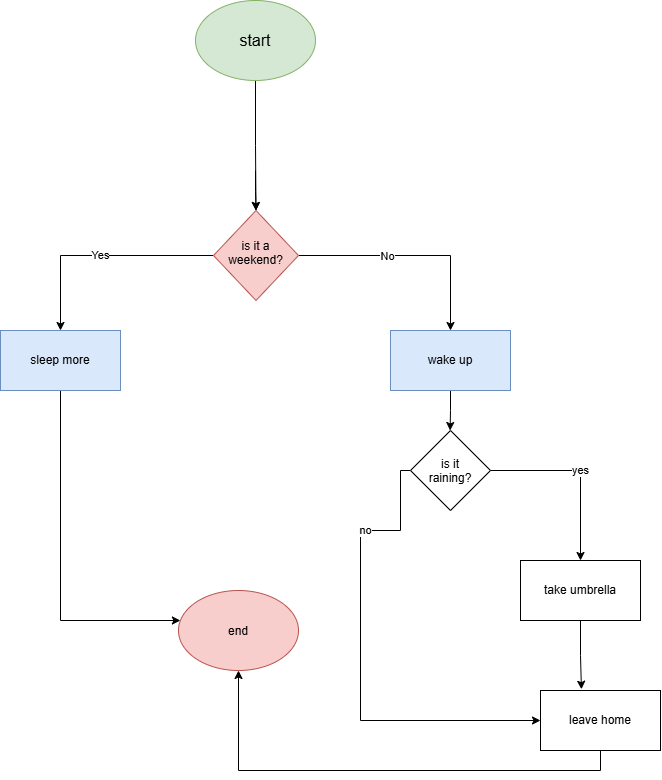

The diagram above was exported from draw.io. Its source (the exported page's mxGraphModel, read from the mxfile embedded in the PNG):
<mxGraphModel dx="2529" dy="1014" grid="1" gridSize="10" guides="1" tooltips="1" connect="1" arrows="1" fold="1" page="1" pageScale="1" pageWidth="850" pageHeight="1100" math="0" shadow="0">
  <root>
    <mxCell id="0" />
    <mxCell id="1" parent="0" />
    <mxCell id="vIVa2oANFpP8wHuS2JRj-2" edge="1" parent="1" source="vIVa2oANFpP8wHuS2JRj-1" style="edgeStyle=orthogonalEdgeStyle;rounded=0;orthogonalLoop=1;jettySize=auto;html=1;entryX=0.5;entryY=0;entryDx=0;entryDy=0;" target="vIVa2oANFpP8wHuS2JRj-5">
      <mxGeometry relative="1" x="-0.7701" as="geometry">
        <mxPoint x="425" y="190" as="targetPoint" />
      </mxGeometry>
    </mxCell>
    <mxCell id="vIVa2oANFpP8wHuS2JRj-1" parent="1" style="ellipse;whiteSpace=wrap;html=1;shapeInside=1;fillColor=#d5e8d4;strokeColor=#82b366;" value="&lt;div&gt;&lt;font size=&quot;3&quot;&gt;start&lt;/font&gt;&lt;/div&gt;" vertex="1">
      <mxGeometry height="80" width="120" x="365" y="80" as="geometry" />
    </mxCell>
    <mxCell id="vIVa2oANFpP8wHuS2JRj-4" edge="1" parent="1" style="edgeStyle=orthogonalEdgeStyle;rounded=0;orthogonalLoop=1;jettySize=auto;html=1;" target="vIVa2oANFpP8wHuS2JRj-5">
      <mxGeometry relative="1" as="geometry">
        <mxPoint x="425" y="250" as="sourcePoint" />
        <mxPoint x="425" y="280" as="targetPoint" />
      </mxGeometry>
    </mxCell>
    <mxCell id="vIVa2oANFpP8wHuS2JRj-8" edge="1" parent="1" source="vIVa2oANFpP8wHuS2JRj-5" style="edgeStyle=orthogonalEdgeStyle;rounded=0;orthogonalLoop=1;jettySize=auto;html=1;">
      <mxGeometry relative="1" as="geometry">
        <mxPoint x="230" y="410" as="targetPoint" />
      </mxGeometry>
    </mxCell>
    <mxCell id="vIVa2oANFpP8wHuS2JRj-15" connectable="0" parent="vIVa2oANFpP8wHuS2JRj-8" style="edgeLabel;html=1;align=center;verticalAlign=middle;resizable=0;points=[];" value="Yes" vertex="1">
      <mxGeometry relative="1" x="-0.0021" y="-1" as="geometry">
        <mxPoint as="offset" />
      </mxGeometry>
    </mxCell>
    <mxCell id="vIVa2oANFpP8wHuS2JRj-9" edge="1" parent="1" source="vIVa2oANFpP8wHuS2JRj-5" style="edgeStyle=orthogonalEdgeStyle;rounded=0;orthogonalLoop=1;jettySize=auto;html=1;exitX=1;exitY=0.5;exitDx=0;exitDy=0;entryX=0.5;entryY=0;entryDx=0;entryDy=0;" target="vIVa2oANFpP8wHuS2JRj-11">
      <mxGeometry relative="1" x="-0.0396" as="geometry">
        <mxPoint x="620" y="400" as="targetPoint" />
      </mxGeometry>
    </mxCell>
    <mxCell id="vIVa2oANFpP8wHuS2JRj-17" connectable="0" parent="vIVa2oANFpP8wHuS2JRj-9" style="edgeLabel;html=1;align=center;verticalAlign=middle;resizable=0;points=[];" value="No" vertex="1">
      <mxGeometry relative="1" x="-0.2248" as="geometry">
        <mxPoint as="offset" />
      </mxGeometry>
    </mxCell>
    <mxCell id="vIVa2oANFpP8wHuS2JRj-5" parent="1" style="rhombus;whiteSpace=wrap;html=1;shapeInside=1;fillColor=#f8cecc;strokeColor=#b85450;" value="is it a weekend?" vertex="1">
      <mxGeometry height="90" width="85" x="383" y="290" as="geometry" />
    </mxCell>
    <mxCell id="vIVa2oANFpP8wHuS2JRj-23" edge="1" parent="1" style="edgeStyle=orthogonalEdgeStyle;rounded=0;orthogonalLoop=1;jettySize=auto;html=1;exitX=0.5;exitY=1;exitDx=0;exitDy=0;" target="vIVa2oANFpP8wHuS2JRj-27">
      <mxGeometry relative="1" x="-0.4323" as="geometry">
        <Array as="points">
          <mxPoint x="230" y="700" />
        </Array>
        <mxPoint x="230" y="450.0000000000001" as="sourcePoint" />
        <mxPoint x="350" y="590" as="targetPoint" />
      </mxGeometry>
    </mxCell>
    <mxCell id="vIVa2oANFpP8wHuS2JRj-10" parent="1" style="rounded=0;whiteSpace=wrap;html=1;fillColor=#dae8fc;strokeColor=#6c8ebf;" value="sleep more" vertex="1">
      <mxGeometry height="60" width="120" x="170" y="410" as="geometry" />
    </mxCell>
    <mxCell id="vIVa2oANFpP8wHuS2JRj-18" edge="1" parent="1" source="vIVa2oANFpP8wHuS2JRj-11" style="edgeStyle=orthogonalEdgeStyle;rounded=0;orthogonalLoop=1;jettySize=auto;html=1;exitX=0.5;exitY=1;exitDx=0;exitDy=0;">
      <mxGeometry relative="1" as="geometry">
        <mxPoint x="619.6024096385543" y="510" as="targetPoint" />
      </mxGeometry>
    </mxCell>
    <mxCell id="vIVa2oANFpP8wHuS2JRj-11" parent="1" style="rounded=0;whiteSpace=wrap;html=1;fillColor=#dae8fc;strokeColor=#6c8ebf;" value="wake up" vertex="1">
      <mxGeometry height="60" width="120" x="560" y="410" as="geometry" />
    </mxCell>
    <mxCell id="vIVa2oANFpP8wHuS2JRj-22" edge="1" parent="1" source="vIVa2oANFpP8wHuS2JRj-29" style="edgeStyle=orthogonalEdgeStyle;rounded=0;orthogonalLoop=1;jettySize=auto;html=1;exitX=0;exitY=0.5;exitDx=0;exitDy=0;entryX=0;entryY=0.5;entryDx=0;entryDy=0;" target="vIVa2oANFpP8wHuS2JRj-38">
      <mxGeometry relative="1" x="-0.6208" as="geometry">
        <Array as="points">
          <mxPoint x="570" y="550" />
          <mxPoint x="570" y="610" />
          <mxPoint x="530" y="610" />
          <mxPoint x="530" y="800" />
        </Array>
        <mxPoint x="610" y="560" as="sourcePoint" />
        <mxPoint x="550" y="660" as="targetPoint" />
      </mxGeometry>
    </mxCell>
    <mxCell id="vIVa2oANFpP8wHuS2JRj-35" connectable="0" parent="vIVa2oANFpP8wHuS2JRj-22" style="edgeLabel;html=1;align=center;verticalAlign=middle;resizable=0;points=[];" value="no" vertex="1">
      <mxGeometry relative="1" x="-0.5583" y="-1" as="geometry">
        <mxPoint as="offset" />
      </mxGeometry>
    </mxCell>
    <mxCell id="vIVa2oANFpP8wHuS2JRj-27" parent="1" style="ellipse;whiteSpace=wrap;html=1;shapeInside=1;fillColor=#f8cecc;strokeColor=#b85450;" value="end" vertex="1">
      <mxGeometry height="80" width="120" x="348" y="670" as="geometry" />
    </mxCell>
    <mxCell id="vIVa2oANFpP8wHuS2JRj-32" edge="1" parent="1" source="vIVa2oANFpP8wHuS2JRj-29" style="edgeStyle=orthogonalEdgeStyle;rounded=0;orthogonalLoop=1;jettySize=auto;html=1;exitX=1;exitY=0.5;exitDx=0;exitDy=0;" value="yes">
      <mxGeometry relative="1" as="geometry">
        <mxPoint x="750" y="640" as="targetPoint" />
      </mxGeometry>
    </mxCell>
    <mxCell id="vIVa2oANFpP8wHuS2JRj-29" parent="1" style="rhombus;whiteSpace=wrap;html=1;shapeInside=1;" value="is it raining?" vertex="1">
      <mxGeometry height="80" width="80" x="580" y="510" as="geometry" />
    </mxCell>
    <mxCell id="vIVa2oANFpP8wHuS2JRj-36" parent="1" style="whiteSpace=wrap;html=1;" value="take umbrella" vertex="1">
      <mxGeometry height="60" width="120" x="690" y="640" as="geometry" />
    </mxCell>
    <mxCell id="vIVa2oANFpP8wHuS2JRj-40" edge="1" parent="1" source="vIVa2oANFpP8wHuS2JRj-38" style="edgeStyle=orthogonalEdgeStyle;rounded=0;orthogonalLoop=1;jettySize=auto;html=1;entryX=0.5;entryY=1;entryDx=0;entryDy=0;exitX=0.5;exitY=1;exitDx=0;exitDy=0;" target="vIVa2oANFpP8wHuS2JRj-27">
      <mxGeometry relative="1" x="-0.2802" as="geometry">
        <mxPoint x="727" y="920" as="sourcePoint" />
        <mxPoint x="425" y="870" as="targetPoint" />
      </mxGeometry>
    </mxCell>
    <mxCell id="vIVa2oANFpP8wHuS2JRj-38" parent="1" style="whiteSpace=wrap;html=1;" value="leave home" vertex="1">
      <mxGeometry height="60" width="120" x="710" y="770" as="geometry" />
    </mxCell>
    <mxCell id="vIVa2oANFpP8wHuS2JRj-39" edge="1" parent="1" source="vIVa2oANFpP8wHuS2JRj-36" style="edgeStyle=orthogonalEdgeStyle;rounded=0;orthogonalLoop=1;jettySize=auto;html=1;exitX=0.5;exitY=1;exitDx=0;exitDy=0;entryX=0.341;entryY=-0.021;entryDx=0;entryDy=0;entryPerimeter=0;" target="vIVa2oANFpP8wHuS2JRj-38">
      <mxGeometry relative="1" as="geometry" />
    </mxCell>
  </root>
</mxGraphModel>